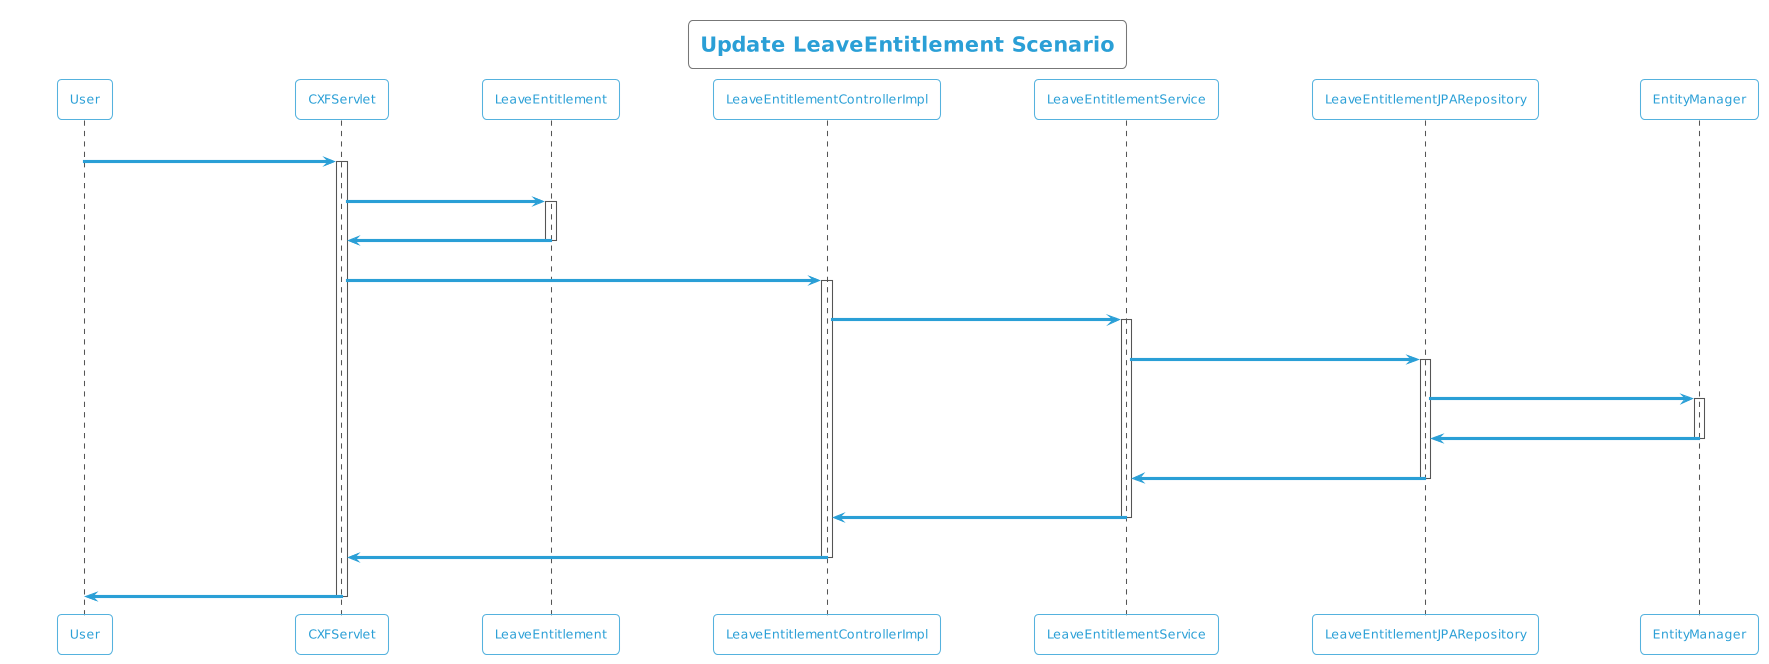

The diagram above was rendered by PlantUML. Its source (embedded in the PNG):
@startuml
!theme cyborg-outline
title Update LeaveEntitlement Scenario
participant User
User -> CXFServlet: UPDATE, LeaveEntitlement
activate CXFServlet
CXFServlet -> LeaveEntitlement: << update >>
activate LeaveEntitlement
LeaveEntitlement -> CXFServlet: << instance >>
deactivate LeaveEntitlement
CXFServlet -> LeaveEntitlementControllerImpl: update(:LeaveEntitlement)
activate LeaveEntitlementControllerImpl
LeaveEntitlementControllerImpl -> LeaveEntitlementService: update(:LeaveEntitlement)
activate LeaveEntitlementService
LeaveEntitlementService -> LeaveEntitlementJPARepository: update(:LeaveEntitlement)
activate LeaveEntitlementJPARepository
LeaveEntitlementJPARepository -> EntityManager: update(:LeaveEntitlement)
activate EntityManager
EntityManager -> LeaveEntitlementJPARepository: << persisted LeaveEntitlement >>
deactivate EntityManager
LeaveEntitlementJPARepository -> LeaveEntitlementService: << persisted LeaveEntitlement >>
deactivate LeaveEntitlementJPARepository
LeaveEntitlementService -> LeaveEntitlementControllerImpl: << persisted LeaveEntitlement >>
deactivate LeaveEntitlementService
LeaveEntitlementControllerImpl -> CXFServlet: << persisted LeaveEntitlement >>
deactivate LeaveEntitlementControllerImpl
CXFServlet -> User: marshalled LeaveEntitlement XML
deactivate CXFServlet
@enduml